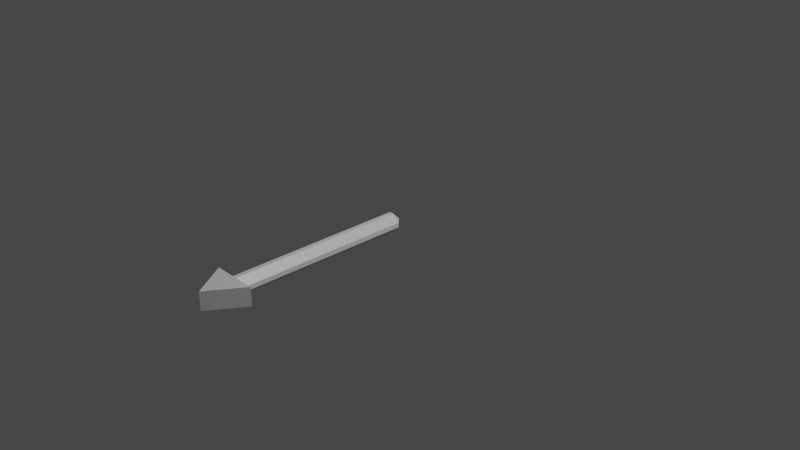 # Source: arrow.blend  (saved by Blender 3.0.42; exported with 4.5.12 LTS)
import bpy
from mathutils import Matrix  # noqa: F401  (used for matrix-valued properties, if any)

bpy.ops.wm.read_factory_settings(use_empty=True)
scene = bpy.context.scene
scene.name = 'Scene'

# ---- collections
col_collection = bpy.data.collections.new('Collection'); scene.collection.children.link(col_collection)

# ---- materials (node trees are filled in below, after node groups)
mat_material = bpy.data.materials.new('Material')
mat_material.alpha_threshold = 0.0
mat_material.use_transparent_shadow = False
mat_material.line_color = (0.0, 0.0, 0.0, 1.0)

# ---- material node trees
mat_material.use_nodes = True; mat_material.node_tree.nodes.clear()
_N = mat_material.node_tree.nodes; _L = mat_material.node_tree.links
n0 = _N.new('ShaderNodeOutputMaterial'); n0.name = 'Material Output'; n0.location = (300, 300)
n1 = _N.new('ShaderNodeBsdfPrincipled'); n1.name = 'Principled BSDF'; n1.location = (10, 300)
n1.distribution = 'GGX'
n1.subsurface_method = 'RANDOM_WALK_SKIN'
n1.inputs[2].default_value = 0.4
n1.inputs[3].default_value = 1.45
n1.inputs[27].default_value = (0.0, 0.0, 0.0, 1.0)
n1.inputs[28].default_value = 1.0
_L.new(n1.outputs[0], n0.inputs[0])
n0.is_active_output = True

# ---- world
world_world = bpy.data.worlds.new('World'); scene.world = world_world
world_world.use_nodes = True; world_world.node_tree.nodes.clear()
_N = world_world.node_tree.nodes; _L = world_world.node_tree.links
n0 = _N.new('ShaderNodeOutputWorld'); n0.name = 'World Output'; n0.location = (300, 300)
n1 = _N.new('ShaderNodeBackground'); n1.name = 'Background'; n1.location = (10, 300)
n1.inputs[0].default_value = (0.05088, 0.05088, 0.05088, 1.0)
_L.new(n1.outputs[0], n0.inputs[0])
n0.is_active_output = True
world_world.color = (0.05088, 0.05088, 0.05088)
world_world.use_sun_shadow = False
world_world.sun_shadow_jitter_overblur = 0.0

# ---- cameras
cam_camera = bpy.data.cameras.new('Camera')
cam_camera.clip_end = 100.0
cam_camera.ortho_scale = 7.314

# ---- lights
light_light = bpy.data.lights.new('Light', 'POINT')
light_light.transmission_factor = 0.0
light_light.energy = 1000.0
light_light.shadow_soft_size = 0.1
light_light.shadow_maximum_resolution = 0.006
light_light.use_absolute_resolution = True

# ---- meshes
me_cube = bpy.data.meshes.new('Cube')
me_cube.from_pydata([(-0.2437, 0.1, 2.029), (-0.2437, -0.1, 2.029), (0.2437, 0.1, 2.029), (0.2437, -0.1, 2.029), (0.0, 0.1, 2.409), (0.0, -0.1, 2.409), (0.02449, 0.1, 1.954), (0.02449, 0.1, 2.029), (0.1, 0.02449, 1.954), (0.02449, 0.02449, 0.02908), (0.02449, 0.1, 0.1046), (0.1, 0.02449, 0.1046), (0.1, -0.02449, 1.954), (0.02449, -0.1, 2.029), (0.02449, -0.1, 1.954), (0.1, -0.02449, 0.1046), (0.02449, -0.1, 0.1046), (0.02449, -0.02449, 0.02908), (-0.02449, 0.1, 1.954), (-0.1, 0.02449, 1.954), (-0.02449, 0.1, 2.029), (-0.1, 0.02449, 0.1046), (-0.02449, 0.1, 0.1046), (-0.02449, 0.02449, 0.02908), (-0.1, -0.02449, 1.954), (-0.02449, -0.1, 1.954), (-0.02449, -0.1, 2.029), (-0.02449, -0.02449, 0.02908), (-0.02449, -0.1, 0.1046), (-0.1, -0.02449, 0.1046)], [], [(26, 13, 1, 3), (20, 26, 3, 2), (16, 14, 25, 28), (7, 20, 2, 0), (11, 8, 12, 15), (1, 0, 4, 5), (23, 9, 17, 27), (13, 7, 0, 1), (29, 24, 19, 21), (2, 3, 5, 4), (3, 1, 5), (0, 2, 4), (6, 7, 8), (9, 10, 11), (12, 13, 14), (15, 16, 17), (18, 19, 20), (21, 22, 23), (24, 25, 26), (27, 28, 29), (23, 27, 29, 21), (9, 23, 22, 10), (8, 11, 10, 6), (28, 25, 24, 29), (14, 16, 15, 12), (18, 22, 21, 19), (13, 26, 25, 14), (7, 13, 12, 8), (27, 17, 16, 28), (26, 20, 19, 24), (20, 7, 6, 18), (17, 9, 11, 15), (22, 18, 6, 10)])
_uv = me_cube.uv_layers.new(name='UVMap')
_uv.uv.foreach_set('vector', [0.625, 1.0, 0.625, 1.0, 0.625, 0.75, 0.625, 1.0, 0.625, 0.25, 0.625, 0.0, 0.625, 0.0, 0.625, 0.25, 0.3844, 0.8444, 0.6156, 0.8444, 0.6156, 0.9056, 0.3844, 0.9056, 0.625, 0.5, 0.625, 0.5, 0.625, 0.25, 0.625, 0.5, 0.3844, 0.5944, 0.6156, 0.5944, 0.6156, 0.6556, 0.3844, 0.6556, 0.625, 0.75, 0.625, 0.5, 0.625, 0.5, 0.625, 0.75, 0.2194, 0.5944, 0.2806, 0.5944, 0.2806, 0.6556, 0.2194, 0.6556, 0.625, 0.75, 0.625, 0.5, 0.625, 0.5, 0.625, 0.75, 0.3844, 0.09439, 0.6156, 0.09439, 0.6156, 0.1556, 0.3844, 0.1556, 0.625, 0.25, 0.625, 0.0, 0.625, 0.0, 0.625, 0.25, 0.625, 1.0, 0.625, 0.75, 0.625, 1.0, 0.625, 0.5, 0.625, 0.25, 0.625, 0.5, 0.6156, 0.4056, 0.625, 0.5, 0.6156, 0.5944, 0.375, 0.4056, 0.375, 0.4056, 0.3844, 0.5, 0.6156, 0.6556, 0.625, 1.0, 0.6156, 0.8444, 0.3844, 0.75, 0.375, 0.8444, 0.375, 0.8444, 0.6156, 0.3444, 0.6156, 0.1556, 0.625, 0.5, 0.3844, 0.1556, 0.3844, 0.25, 0.375, 0.1556, 0.6156, 0.09439, 0.6156, 0.0, 0.625, 0.0, 0.375, 0.9056, 0.375, 0.9056, 0.3844, 1.0, 0.375, 0.1556, 0.375, 0.09439, 0.3844, 0.09439, 0.3844, 0.1556, 0.375, 0.4056, 0.375, 0.3444, 0.3844, 0.3444, 0.3844, 0.4056, 0.6156, 0.5944, 0.3844, 0.5944, 0.3844, 0.4056, 0.6156, 0.4056, 0.3844, 0.0, 0.6156, 0.0, 0.6156, 0.09439, 0.3844, 0.09439, 0.6156, 0.8444, 0.3844, 0.8444, 0.3844, 0.6556, 0.6156, 0.6556, 0.6156, 0.3444, 0.3844, 0.3444, 0.3844, 0.1556, 0.6156, 0.1556, 0.625, 1.0, 0.625, 1.0, 0.6156, 0.9056, 0.6156, 0.8444, 0.625, 0.5, 0.625, 0.75, 0.6156, 0.6556, 0.6156, 0.5944, 0.375, 0.9056, 0.375, 0.8444, 0.3844, 0.8444, 0.3844, 0.9056, 0.625, 0.0, 0.625, 0.25, 0.6156, 0.1556, 0.6156, 0.09439, 0.625, 0.5, 0.625, 0.5, 0.6156, 0.4056, 0.6156, 0.3444, 0.2806, 0.6556, 0.2806, 0.5944, 0.3844, 0.5944, 0.3844, 0.6556, 0.3844, 0.3444, 0.6156, 0.3444, 0.6156, 0.4056, 0.3844, 0.4056])
me_cube.materials.append(mat_material)
me_cube.use_remesh_preserve_volume = False
me_cube.use_remesh_preserve_attributes = False
me_cube.use_mirror_vertex_groups = False
me_cube.update()

# ---- objects
ob_cube = bpy.data.objects.new('Cube', me_cube)
ob_light = bpy.data.objects.new('Light', light_light)
ob_camera = bpy.data.objects.new('Camera', cam_camera)

# ---- transforms, parenting, visibility, modifiers, constraints
ob_cube.location = (0.0, 0.0, 0.0)
ob_cube.rotation_euler = (1.571, -0.0, 0.0)
ob_cube.lock_rotations_4d = False
ob_cube.empty_display_type = 'ARROWS'
ob_cube.lineart.crease_threshold = 0.0
ob_light.location = (4.076, 1.005, 5.904)
ob_light.rotation_euler = (0.6503, 0.05522, 1.866)
ob_light.lock_rotations_4d = False
ob_light.empty_display_type = 'ARROWS'
ob_light.color = (0.0, 0.0, 0.0, 0.0)
ob_light.lineart.crease_threshold = 0.0
ob_camera.location = (7.359, -6.926, 4.958)
ob_camera.rotation_euler = (1.109, 0.0, 0.8149)
ob_camera.lock_rotations_4d = False
ob_camera.empty_display_type = 'ARROWS'
ob_camera.color = (0.0, 0.0, 0.0, 0.0)
ob_camera.display_type = 'WIRE'
ob_camera.lineart.crease_threshold = 0.0

# ---- collection membership
col_collection.objects.link(ob_cube)
col_collection.objects.link(ob_light)
col_collection.objects.link(ob_camera)

# ---- scene / render settings (as saved in the file)
scene.camera = ob_camera
scene.frame_start = 1; scene.frame_end = 250; scene.frame_set(31)
scene.render.engine = 'BLENDER_EEVEE_NEXT'
scene.cycles.sampling_pattern = 'TABULATED_SOBOL'
scene.cycles.use_light_tree = False
scene.view_settings.view_transform = 'Filmic'
bpy.context.view_layer.update()
